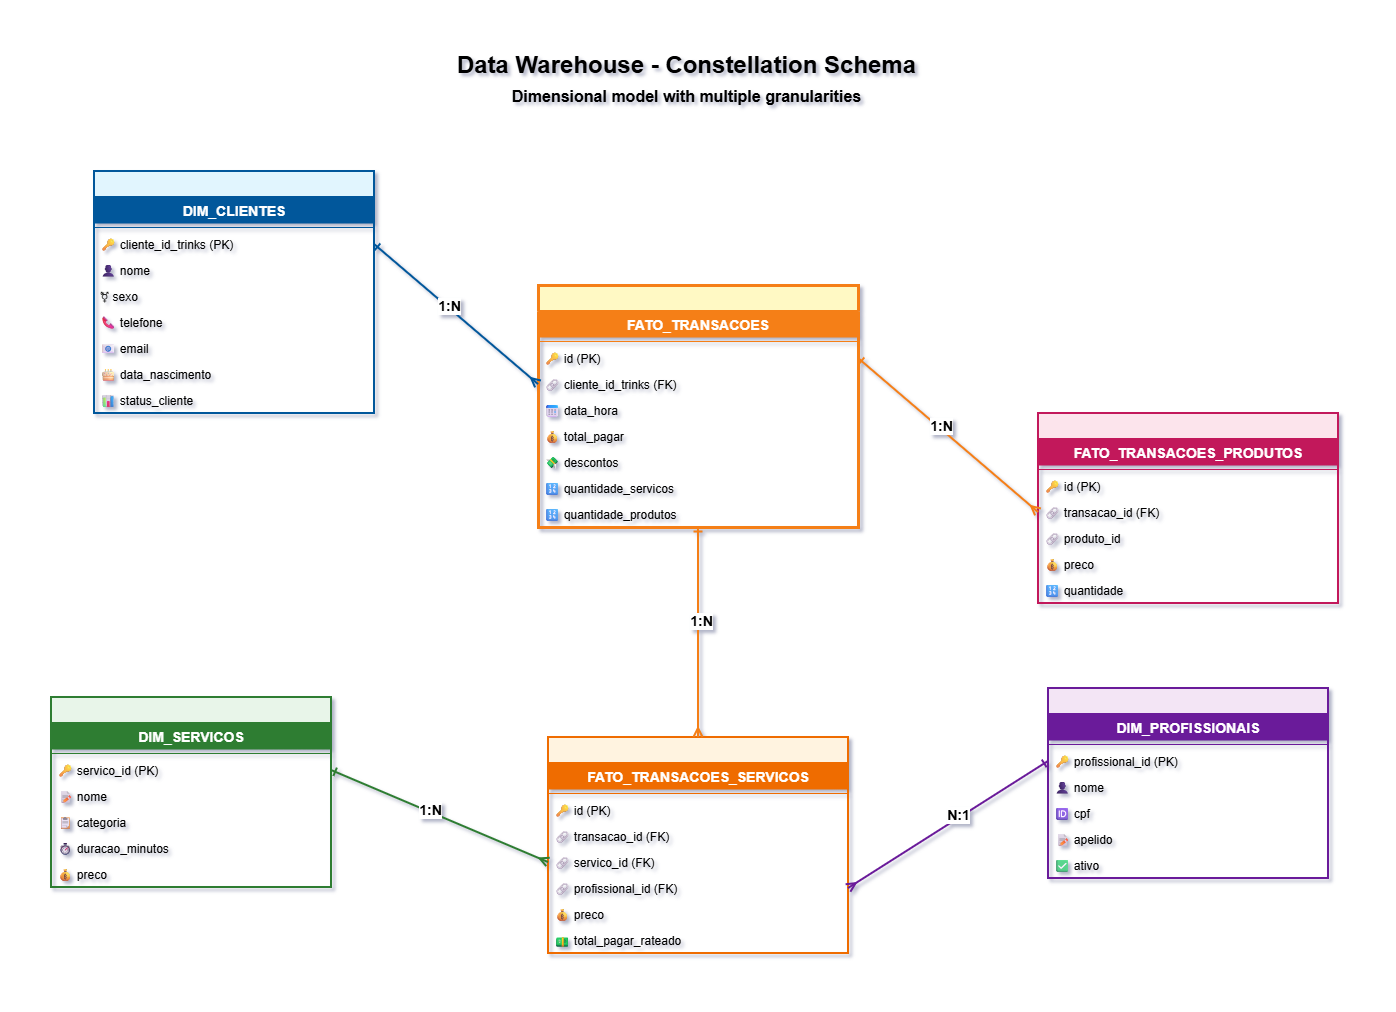

The diagram above was exported from draw.io. Its source (the exported page's mxGraphModel, read from the mxfile embedded in the PNG):
<mxGraphModel dx="1097" dy="555" grid="0" gridSize="10" guides="1" tooltips="1" connect="1" arrows="1" fold="1" page="1" pageScale="1" pageWidth="1600" pageHeight="1000" background="none" math="0" shadow="1">
  <root>
    <mxCell id="0" />
    <mxCell id="1" parent="0" />
    <mxCell id="title" parent="1" style="text;html=1;strokeColor=none;fillColor=none;align=center;verticalAlign=middle;whiteSpace=wrap;rounded=0;fontSize=24;fontStyle=1" value="&lt;div&gt;Data Warehouse - Constellation Schema&lt;/div&gt;&lt;div&gt;&lt;font style=&quot;font-size: 16px;&quot;&gt;Dimensional model with multiple granularities&lt;/font&gt;&lt;/div&gt;" vertex="1">
      <mxGeometry height="40" width="533" x="534" y="24" as="geometry" />
    </mxCell>
    <mxCell id="dim_clientes" parent="1" style="swimlane;fontStyle=1;align=center;verticalAlign=top;childLayout=stackLayout;horizontal=1;startSize=26;horizontalStack=0;resizeParent=1;resizeParentMax=0;resizeLast=0;collapsible=1;marginBottom=0;fillColor=#E1F5FE;strokeColor=#01579B;strokeWidth=2;" value="" vertex="1">
      <mxGeometry height="242" width="280" x="208" y="136" as="geometry" />
    </mxCell>
    <mxCell id="dim_clientes_title" parent="dim_clientes" style="text;strokeColor=none;fillColor=#01579B;align=center;verticalAlign=middle;spacingLeft=4;spacingRight=4;overflow=hidden;rotatable=0;points=[[0,0.5],[1,0.5]];portConstraint=eastwest;fontSize=14;fontStyle=1;fontColor=#FFFFFF;" value="DIM_CLIENTES" vertex="1">
      <mxGeometry height="26" width="280" y="26" as="geometry" />
    </mxCell>
    <mxCell id="dim_clientes_line" parent="dim_clientes" style="line;strokeWidth=1;fillColor=none;align=left;verticalAlign=middle;spacingTop=-1;spacingLeft=3;spacingRight=3;rotatable=0;labelPosition=right;points=[];portConstraint=eastwest;strokeColor=#01579B;" value="" vertex="1">
      <mxGeometry height="8" width="280" y="52" as="geometry" />
    </mxCell>
    <mxCell id="dim_clientes_f1" parent="dim_clientes" style="text;strokeColor=none;fillColor=none;align=left;verticalAlign=top;spacingLeft=4;spacingRight=4;overflow=hidden;rotatable=0;points=[[0,0.5],[1,0.5]];portConstraint=eastwest;fontSize=12;" value="🔑 cliente_id_trinks (PK)" vertex="1">
      <mxGeometry height="26" width="280" y="60" as="geometry" />
    </mxCell>
    <mxCell id="dim_clientes_f2" parent="dim_clientes" style="text;strokeColor=none;fillColor=none;align=left;verticalAlign=top;spacingLeft=4;spacingRight=4;overflow=hidden;rotatable=0;points=[[0,0.5],[1,0.5]];portConstraint=eastwest;fontSize=12;" value="👤 nome" vertex="1">
      <mxGeometry height="26" width="280" y="86" as="geometry" />
    </mxCell>
    <mxCell id="dim_clientes_f3" parent="dim_clientes" style="text;strokeColor=none;fillColor=none;align=left;verticalAlign=top;spacingLeft=4;spacingRight=4;overflow=hidden;rotatable=0;points=[[0,0.5],[1,0.5]];portConstraint=eastwest;fontSize=12;" value="⚧ sexo" vertex="1">
      <mxGeometry height="26" width="280" y="112" as="geometry" />
    </mxCell>
    <mxCell id="dim_clientes_f4" parent="dim_clientes" style="text;strokeColor=none;fillColor=none;align=left;verticalAlign=top;spacingLeft=4;spacingRight=4;overflow=hidden;rotatable=0;points=[[0,0.5],[1,0.5]];portConstraint=eastwest;fontSize=12;" value="📞 telefone" vertex="1">
      <mxGeometry height="26" width="280" y="138" as="geometry" />
    </mxCell>
    <mxCell id="dim_clientes_f5" parent="dim_clientes" style="text;strokeColor=none;fillColor=none;align=left;verticalAlign=top;spacingLeft=4;spacingRight=4;overflow=hidden;rotatable=0;points=[[0,0.5],[1,0.5]];portConstraint=eastwest;fontSize=12;" value="📧 email" vertex="1">
      <mxGeometry height="26" width="280" y="164" as="geometry" />
    </mxCell>
    <mxCell id="dim_clientes_f6" parent="dim_clientes" style="text;strokeColor=none;fillColor=none;align=left;verticalAlign=top;spacingLeft=4;spacingRight=4;overflow=hidden;rotatable=0;points=[[0,0.5],[1,0.5]];portConstraint=eastwest;fontSize=12;" value="🎂 data_nascimento" vertex="1">
      <mxGeometry height="26" width="280" y="190" as="geometry" />
    </mxCell>
    <mxCell id="dim_clientes_f7" parent="dim_clientes" style="text;strokeColor=none;fillColor=none;align=left;verticalAlign=top;spacingLeft=4;spacingRight=4;overflow=hidden;rotatable=0;points=[[0,0.5],[1,0.5]];portConstraint=eastwest;fontSize=12;" value="📊 status_cliente" vertex="1">
      <mxGeometry height="26" width="280" y="216" as="geometry" />
    </mxCell>
    <mxCell id="dim_profissionais" parent="1" style="swimlane;fontStyle=1;align=center;verticalAlign=top;childLayout=stackLayout;horizontal=1;startSize=26;horizontalStack=0;resizeParent=1;resizeParentMax=0;resizeLast=0;collapsible=1;marginBottom=0;fillColor=#F3E5F5;strokeColor=#6A1B9A;strokeWidth=2;" value="" vertex="1">
      <mxGeometry height="190" width="280" x="1162" y="652.9999999999999" as="geometry" />
    </mxCell>
    <mxCell id="dim_profissionais_title" parent="dim_profissionais" style="text;strokeColor=none;fillColor=#6A1B9A;align=center;verticalAlign=middle;spacingLeft=4;spacingRight=4;overflow=hidden;rotatable=0;points=[[0,0.5],[1,0.5]];portConstraint=eastwest;fontSize=14;fontStyle=1;fontColor=#FFFFFF;" value="DIM_PROFISSIONAIS" vertex="1">
      <mxGeometry height="26" width="280" y="26" as="geometry" />
    </mxCell>
    <mxCell id="dim_profissionais_line" parent="dim_profissionais" style="line;strokeWidth=1;fillColor=none;align=left;verticalAlign=middle;spacingTop=-1;spacingLeft=3;spacingRight=3;rotatable=0;labelPosition=right;points=[];portConstraint=eastwest;strokeColor=#6A1B9A;" value="" vertex="1">
      <mxGeometry height="8" width="280" y="52" as="geometry" />
    </mxCell>
    <mxCell id="dim_profissionais_f1" parent="dim_profissionais" style="text;strokeColor=none;fillColor=none;align=left;verticalAlign=top;spacingLeft=4;spacingRight=4;overflow=hidden;rotatable=0;points=[[0,0.5],[1,0.5]];portConstraint=eastwest;fontSize=12;" value="🔑 profissional_id (PK)" vertex="1">
      <mxGeometry height="26" width="280" y="60" as="geometry" />
    </mxCell>
    <mxCell id="dim_profissionais_f2" parent="dim_profissionais" style="text;strokeColor=none;fillColor=none;align=left;verticalAlign=top;spacingLeft=4;spacingRight=4;overflow=hidden;rotatable=0;points=[[0,0.5],[1,0.5]];portConstraint=eastwest;fontSize=12;" value="👤 nome" vertex="1">
      <mxGeometry height="26" width="280" y="86" as="geometry" />
    </mxCell>
    <mxCell id="dim_profissionais_f3" parent="dim_profissionais" style="text;strokeColor=none;fillColor=none;align=left;verticalAlign=top;spacingLeft=4;spacingRight=4;overflow=hidden;rotatable=0;points=[[0,0.5],[1,0.5]];portConstraint=eastwest;fontSize=12;" value="🆔 cpf" vertex="1">
      <mxGeometry height="26" width="280" y="112" as="geometry" />
    </mxCell>
    <mxCell id="dim_profissionais_f4" parent="dim_profissionais" style="text;strokeColor=none;fillColor=none;align=left;verticalAlign=top;spacingLeft=4;spacingRight=4;overflow=hidden;rotatable=0;points=[[0,0.5],[1,0.5]];portConstraint=eastwest;fontSize=12;" value="📝 apelido" vertex="1">
      <mxGeometry height="26" width="280" y="138" as="geometry" />
    </mxCell>
    <mxCell id="dim_profissionais_f5" parent="dim_profissionais" style="text;strokeColor=none;fillColor=none;align=left;verticalAlign=top;spacingLeft=4;spacingRight=4;overflow=hidden;rotatable=0;points=[[0,0.5],[1,0.5]];portConstraint=eastwest;fontSize=12;" value="✅ ativo" vertex="1">
      <mxGeometry height="26" width="280" y="164" as="geometry" />
    </mxCell>
    <mxCell id="dim_servicos" parent="1" style="swimlane;fontStyle=1;align=center;verticalAlign=top;childLayout=stackLayout;horizontal=1;startSize=26;horizontalStack=0;resizeParent=1;resizeParentMax=0;resizeLast=0;collapsible=1;marginBottom=0;fillColor=#E8F5E9;strokeColor=#2E7D32;strokeWidth=2;" value="" vertex="1">
      <mxGeometry height="190" width="280" x="165" y="662" as="geometry" />
    </mxCell>
    <mxCell id="dim_servicos_title" parent="dim_servicos" style="text;strokeColor=none;fillColor=#2E7D32;align=center;verticalAlign=middle;spacingLeft=4;spacingRight=4;overflow=hidden;rotatable=0;points=[[0,0.5],[1,0.5]];portConstraint=eastwest;fontSize=14;fontStyle=1;fontColor=#FFFFFF;" value="DIM_SERVICOS" vertex="1">
      <mxGeometry height="26" width="280" y="26" as="geometry" />
    </mxCell>
    <mxCell id="dim_servicos_line" parent="dim_servicos" style="line;strokeWidth=1;fillColor=none;align=left;verticalAlign=middle;spacingTop=-1;spacingLeft=3;spacingRight=3;rotatable=0;labelPosition=right;points=[];portConstraint=eastwest;strokeColor=#2E7D32;" value="" vertex="1">
      <mxGeometry height="8" width="280" y="52" as="geometry" />
    </mxCell>
    <mxCell id="dim_servicos_f1" parent="dim_servicos" style="text;strokeColor=none;fillColor=none;align=left;verticalAlign=top;spacingLeft=4;spacingRight=4;overflow=hidden;rotatable=0;points=[[0,0.5],[1,0.5]];portConstraint=eastwest;fontSize=12;" value="🔑 servico_id (PK)" vertex="1">
      <mxGeometry height="26" width="280" y="60" as="geometry" />
    </mxCell>
    <mxCell id="dim_servicos_f2" parent="dim_servicos" style="text;strokeColor=none;fillColor=none;align=left;verticalAlign=top;spacingLeft=4;spacingRight=4;overflow=hidden;rotatable=0;points=[[0,0.5],[1,0.5]];portConstraint=eastwest;fontSize=12;" value="📝 nome" vertex="1">
      <mxGeometry height="26" width="280" y="86" as="geometry" />
    </mxCell>
    <mxCell id="dim_servicos_f3" parent="dim_servicos" style="text;strokeColor=none;fillColor=none;align=left;verticalAlign=top;spacingLeft=4;spacingRight=4;overflow=hidden;rotatable=0;points=[[0,0.5],[1,0.5]];portConstraint=eastwest;fontSize=12;" value="📋 categoria" vertex="1">
      <mxGeometry height="26" width="280" y="112" as="geometry" />
    </mxCell>
    <mxCell id="dim_servicos_f4" parent="dim_servicos" style="text;strokeColor=none;fillColor=none;align=left;verticalAlign=top;spacingLeft=4;spacingRight=4;overflow=hidden;rotatable=0;points=[[0,0.5],[1,0.5]];portConstraint=eastwest;fontSize=12;" value="⏱ duracao_minutos" vertex="1">
      <mxGeometry height="26" width="280" y="138" as="geometry" />
    </mxCell>
    <mxCell id="dim_servicos_f5" parent="dim_servicos" style="text;strokeColor=none;fillColor=none;align=left;verticalAlign=top;spacingLeft=4;spacingRight=4;overflow=hidden;rotatable=0;points=[[0,0.5],[1,0.5]];portConstraint=eastwest;fontSize=12;" value="💰 preco" vertex="1">
      <mxGeometry height="26" width="280" y="164" as="geometry" />
    </mxCell>
    <mxCell id="fato_transacoes" parent="1" style="swimlane;fontStyle=1;align=center;verticalAlign=top;childLayout=stackLayout;horizontal=1;startSize=26;horizontalStack=0;resizeParent=1;resizeParentMax=0;resizeLast=0;collapsible=1;marginBottom=0;fillColor=#FFF9C4;strokeColor=#F57F17;strokeWidth=3;" value="" vertex="1">
      <mxGeometry height="242" width="320" x="652" y="250" as="geometry" />
    </mxCell>
    <mxCell id="fato_transacoes_title" parent="fato_transacoes" style="text;strokeColor=none;fillColor=#F57F17;align=center;verticalAlign=middle;spacingLeft=4;spacingRight=4;overflow=hidden;rotatable=0;points=[[0,0.5],[1,0.5]];portConstraint=eastwest;fontSize=14;fontStyle=1;fontColor=#FFFFFF;" value="FATO_TRANSACOES" vertex="1">
      <mxGeometry height="26" width="320" y="26" as="geometry" />
    </mxCell>
    <mxCell id="fato_transacoes_line" parent="fato_transacoes" style="line;strokeWidth=1;fillColor=none;align=left;verticalAlign=middle;spacingTop=-1;spacingLeft=3;spacingRight=3;rotatable=0;labelPosition=right;points=[];portConstraint=eastwest;strokeColor=#F57F17;" value="" vertex="1">
      <mxGeometry height="8" width="320" y="52" as="geometry" />
    </mxCell>
    <mxCell id="fato_transacoes_f1" parent="fato_transacoes" style="text;strokeColor=none;fillColor=none;align=left;verticalAlign=top;spacingLeft=4;spacingRight=4;overflow=hidden;rotatable=0;points=[[0,0.5],[1,0.5]];portConstraint=eastwest;fontSize=12;" value="🔑 id (PK)" vertex="1">
      <mxGeometry height="26" width="320" y="60" as="geometry" />
    </mxCell>
    <mxCell id="fato_transacoes_f2" parent="fato_transacoes" style="text;strokeColor=none;fillColor=none;align=left;verticalAlign=top;spacingLeft=4;spacingRight=4;overflow=hidden;rotatable=0;points=[[0,0.5],[1,0.5]];portConstraint=eastwest;fontSize=12;" value="🔗 cliente_id_trinks (FK)" vertex="1">
      <mxGeometry height="26" width="320" y="86" as="geometry" />
    </mxCell>
    <mxCell id="fato_transacoes_f3" parent="fato_transacoes" style="text;strokeColor=none;fillColor=none;align=left;verticalAlign=top;spacingLeft=4;spacingRight=4;overflow=hidden;rotatable=0;points=[[0,0.5],[1,0.5]];portConstraint=eastwest;fontSize=12;" value="📅 data_hora" vertex="1">
      <mxGeometry height="26" width="320" y="112" as="geometry" />
    </mxCell>
    <mxCell id="fato_transacoes_f4" parent="fato_transacoes" style="text;strokeColor=none;fillColor=none;align=left;verticalAlign=top;spacingLeft=4;spacingRight=4;overflow=hidden;rotatable=0;points=[[0,0.5],[1,0.5]];portConstraint=eastwest;fontSize=12;" value="💰 total_pagar" vertex="1">
      <mxGeometry height="26" width="320" y="138" as="geometry" />
    </mxCell>
    <mxCell id="fato_transacoes_f5" parent="fato_transacoes" style="text;strokeColor=none;fillColor=none;align=left;verticalAlign=top;spacingLeft=4;spacingRight=4;overflow=hidden;rotatable=0;points=[[0,0.5],[1,0.5]];portConstraint=eastwest;fontSize=12;" value="💸 descontos" vertex="1">
      <mxGeometry height="26" width="320" y="164" as="geometry" />
    </mxCell>
    <mxCell id="fato_transacoes_f6" parent="fato_transacoes" style="text;strokeColor=none;fillColor=none;align=left;verticalAlign=top;spacingLeft=4;spacingRight=4;overflow=hidden;rotatable=0;points=[[0,0.5],[1,0.5]];portConstraint=eastwest;fontSize=12;" value="🔢 quantidade_servicos" vertex="1">
      <mxGeometry height="26" width="320" y="190" as="geometry" />
    </mxCell>
    <mxCell id="fato_transacoes_f7" parent="fato_transacoes" style="text;strokeColor=none;fillColor=none;align=left;verticalAlign=top;spacingLeft=4;spacingRight=4;overflow=hidden;rotatable=0;points=[[0,0.5],[1,0.5]];portConstraint=eastwest;fontSize=12;" value="🔢 quantidade_produtos" vertex="1">
      <mxGeometry height="26" width="320" y="216" as="geometry" />
    </mxCell>
    <mxCell id="fato_servicos" parent="1" style="swimlane;fontStyle=1;align=center;verticalAlign=top;childLayout=stackLayout;horizontal=1;startSize=26;horizontalStack=0;resizeParent=1;resizeParentMax=0;resizeLast=0;collapsible=1;marginBottom=0;fillColor=#FFF3E0;strokeColor=#EF6C00;strokeWidth=2;" value="" vertex="1">
      <mxGeometry height="216" width="300" x="662" y="702" as="geometry" />
    </mxCell>
    <mxCell id="fato_servicos_title" parent="fato_servicos" style="text;strokeColor=none;fillColor=#EF6C00;align=center;verticalAlign=middle;spacingLeft=4;spacingRight=4;overflow=hidden;rotatable=0;points=[[0,0.5],[1,0.5]];portConstraint=eastwest;fontSize=14;fontStyle=1;fontColor=#FFFFFF;" value="FATO_TRANSACOES_SERVICOS" vertex="1">
      <mxGeometry height="26" width="300" y="26" as="geometry" />
    </mxCell>
    <mxCell id="fato_servicos_line" parent="fato_servicos" style="line;strokeWidth=1;fillColor=none;align=left;verticalAlign=middle;spacingTop=-1;spacingLeft=3;spacingRight=3;rotatable=0;labelPosition=right;points=[];portConstraint=eastwest;strokeColor=#EF6C00;" value="" vertex="1">
      <mxGeometry height="8" width="300" y="52" as="geometry" />
    </mxCell>
    <mxCell id="fato_servicos_f1" parent="fato_servicos" style="text;strokeColor=none;fillColor=none;align=left;verticalAlign=top;spacingLeft=4;spacingRight=4;overflow=hidden;rotatable=0;points=[[0,0.5],[1,0.5]];portConstraint=eastwest;fontSize=12;" value="🔑 id (PK)" vertex="1">
      <mxGeometry height="26" width="300" y="60" as="geometry" />
    </mxCell>
    <mxCell id="fato_servicos_f2" parent="fato_servicos" style="text;strokeColor=none;fillColor=none;align=left;verticalAlign=top;spacingLeft=4;spacingRight=4;overflow=hidden;rotatable=0;points=[[0,0.5],[1,0.5]];portConstraint=eastwest;fontSize=12;" value="🔗 transacao_id (FK)" vertex="1">
      <mxGeometry height="26" width="300" y="86" as="geometry" />
    </mxCell>
    <mxCell id="fato_servicos_f3" parent="fato_servicos" style="text;strokeColor=none;fillColor=none;align=left;verticalAlign=top;spacingLeft=4;spacingRight=4;overflow=hidden;rotatable=0;points=[[0,0.5],[1,0.5]];portConstraint=eastwest;fontSize=12;" value="🔗 servico_id (FK)" vertex="1">
      <mxGeometry height="26" width="300" y="112" as="geometry" />
    </mxCell>
    <mxCell id="fato_servicos_f4" parent="fato_servicos" style="text;strokeColor=none;fillColor=none;align=left;verticalAlign=top;spacingLeft=4;spacingRight=4;overflow=hidden;rotatable=0;points=[[0,0.5],[1,0.5]];portConstraint=eastwest;fontSize=12;" value="🔗 profissional_id (FK)" vertex="1">
      <mxGeometry height="26" width="300" y="138" as="geometry" />
    </mxCell>
    <mxCell id="fato_servicos_f5" parent="fato_servicos" style="text;strokeColor=none;fillColor=none;align=left;verticalAlign=top;spacingLeft=4;spacingRight=4;overflow=hidden;rotatable=0;points=[[0,0.5],[1,0.5]];portConstraint=eastwest;fontSize=12;" value="💰 preco" vertex="1">
      <mxGeometry height="26" width="300" y="164" as="geometry" />
    </mxCell>
    <mxCell id="fato_servicos_f6" parent="fato_servicos" style="text;strokeColor=none;fillColor=none;align=left;verticalAlign=top;spacingLeft=4;spacingRight=4;overflow=hidden;rotatable=0;points=[[0,0.5],[1,0.5]];portConstraint=eastwest;fontSize=12;" value="💵 total_pagar_rateado" vertex="1">
      <mxGeometry height="26" width="300" y="190" as="geometry" />
    </mxCell>
    <mxCell id="fato_produtos" parent="1" style="swimlane;fontStyle=1;align=center;verticalAlign=top;childLayout=stackLayout;horizontal=1;startSize=26;horizontalStack=0;resizeParent=1;resizeParentMax=0;resizeLast=0;collapsible=1;marginBottom=0;fillColor=#FCE4EC;strokeColor=#C2185B;strokeWidth=2;" value="" vertex="1">
      <mxGeometry height="190" width="300" x="1152" y="378" as="geometry" />
    </mxCell>
    <mxCell id="fato_produtos_title" parent="fato_produtos" style="text;strokeColor=none;fillColor=#C2185B;align=center;verticalAlign=middle;spacingLeft=4;spacingRight=4;overflow=hidden;rotatable=0;points=[[0,0.5],[1,0.5]];portConstraint=eastwest;fontSize=14;fontStyle=1;fontColor=#FFFFFF;" value="FATO_TRANSACOES_PRODUTOS" vertex="1">
      <mxGeometry height="26" width="300" y="26" as="geometry" />
    </mxCell>
    <mxCell id="fato_produtos_line" parent="fato_produtos" style="line;strokeWidth=1;fillColor=none;align=left;verticalAlign=middle;spacingTop=-1;spacingLeft=3;spacingRight=3;rotatable=0;labelPosition=right;points=[];portConstraint=eastwest;strokeColor=#C2185B;" value="" vertex="1">
      <mxGeometry height="8" width="300" y="52" as="geometry" />
    </mxCell>
    <mxCell id="fato_produtos_f1" parent="fato_produtos" style="text;strokeColor=none;fillColor=none;align=left;verticalAlign=top;spacingLeft=4;spacingRight=4;overflow=hidden;rotatable=0;points=[[0,0.5],[1,0.5]];portConstraint=eastwest;fontSize=12;" value="🔑 id (PK)" vertex="1">
      <mxGeometry height="26" width="300" y="60" as="geometry" />
    </mxCell>
    <mxCell id="fato_produtos_f2" parent="fato_produtos" style="text;strokeColor=none;fillColor=none;align=left;verticalAlign=top;spacingLeft=4;spacingRight=4;overflow=hidden;rotatable=0;points=[[0,0.5],[1,0.5]];portConstraint=eastwest;fontSize=12;" value="🔗 transacao_id (FK)" vertex="1">
      <mxGeometry height="26" width="300" y="86" as="geometry" />
    </mxCell>
    <mxCell id="fato_produtos_f3" parent="fato_produtos" style="text;strokeColor=none;fillColor=none;align=left;verticalAlign=top;spacingLeft=4;spacingRight=4;overflow=hidden;rotatable=0;points=[[0,0.5],[1,0.5]];portConstraint=eastwest;fontSize=12;" value="🔗 produto_id" vertex="1">
      <mxGeometry height="26" width="300" y="112" as="geometry" />
    </mxCell>
    <mxCell id="fato_produtos_f4" parent="fato_produtos" style="text;strokeColor=none;fillColor=none;align=left;verticalAlign=top;spacingLeft=4;spacingRight=4;overflow=hidden;rotatable=0;points=[[0,0.5],[1,0.5]];portConstraint=eastwest;fontSize=12;" value="💰 preco" vertex="1">
      <mxGeometry height="26" width="300" y="138" as="geometry" />
    </mxCell>
    <mxCell id="fato_produtos_f5" parent="fato_produtos" style="text;strokeColor=none;fillColor=none;align=left;verticalAlign=top;spacingLeft=4;spacingRight=4;overflow=hidden;rotatable=0;points=[[0,0.5],[1,0.5]];portConstraint=eastwest;fontSize=12;" value="🔢 quantidade" vertex="1">
      <mxGeometry height="26" width="300" y="164" as="geometry" />
    </mxCell>
    <mxCell id="rel1" edge="1" parent="1" source="dim_clientes_f1" style="rounded=0;orthogonalLoop=1;jettySize=auto;html=1;strokeWidth=2;strokeColor=#01579B;endArrow=ERmany;endFill=0;startArrow=ERone;startFill=0;exitX=1;exitY=0.5;exitDx=0;exitDy=0;entryX=0;entryY=0.5;entryDx=0;entryDy=0;" target="fato_transacoes_f2" value="">
      <mxGeometry relative="1" as="geometry" />
    </mxCell>
    <mxCell id="rel1_label" connectable="0" parent="rel1" style="edgeLabel;html=1;align=center;verticalAlign=middle;resizable=0;points=[];fontSize=14;fontStyle=1;backgroundColor=#FFFFFF;" value="1:N" vertex="1">
      <mxGeometry relative="1" x="-0.1" y="2" as="geometry">
        <mxPoint as="offset" />
      </mxGeometry>
    </mxCell>
    <mxCell id="rel2" edge="1" parent="1" source="fato_transacoes" style="rounded=0;orthogonalLoop=1;jettySize=auto;html=1;strokeWidth=2;strokeColor=#F57F17;endArrow=ERmany;endFill=0;startArrow=ERone;startFill=0;" target="fato_servicos" value="">
      <mxGeometry relative="1" as="geometry" />
    </mxCell>
    <mxCell id="rel2_label" connectable="0" parent="rel2" style="edgeLabel;html=1;align=center;verticalAlign=middle;resizable=0;points=[];fontSize=14;fontStyle=1;backgroundColor=#FFFFFF;" value="1:N" vertex="1">
      <mxGeometry relative="1" x="-0.1" y="2" as="geometry">
        <mxPoint y="-1" as="offset" />
      </mxGeometry>
    </mxCell>
    <mxCell id="rel3" edge="1" parent="1" source="fato_transacoes_f1" style="rounded=0;orthogonalLoop=1;jettySize=auto;html=1;strokeWidth=2;strokeColor=#F57F17;endArrow=ERmany;endFill=0;startArrow=ERone;startFill=0;exitX=1;exitY=0.5;exitDx=0;exitDy=0;entryX=0;entryY=0.5;entryDx=0;entryDy=0;" target="fato_produtos_f2" value="">
      <mxGeometry relative="1" as="geometry" />
    </mxCell>
    <mxCell id="rel3_label" connectable="0" parent="rel3" style="edgeLabel;html=1;align=center;verticalAlign=middle;resizable=0;points=[];fontSize=14;fontStyle=1;backgroundColor=#FFFFFF;" value="1:N" vertex="1">
      <mxGeometry relative="1" x="-0.1" y="2" as="geometry">
        <mxPoint as="offset" />
      </mxGeometry>
    </mxCell>
    <mxCell id="rel4" edge="1" parent="1" source="dim_servicos_f1" style="rounded=0;orthogonalLoop=1;jettySize=auto;html=1;strokeWidth=2;strokeColor=#2E7D32;endArrow=ERmany;endFill=0;startArrow=ERone;startFill=0;entryX=0;entryY=0.5;entryDx=0;entryDy=0;exitX=1;exitY=0.5;exitDx=0;exitDy=0;" target="fato_servicos_f3" value="">
      <mxGeometry relative="1" as="geometry" />
    </mxCell>
    <mxCell id="rel4_label" connectable="0" parent="rel4" style="edgeLabel;html=1;align=center;verticalAlign=middle;resizable=0;points=[];fontSize=14;fontStyle=1;backgroundColor=#FFFFFF;" value="1:N" vertex="1">
      <mxGeometry relative="1" x="-0.1" y="2" as="geometry">
        <mxPoint as="offset" />
      </mxGeometry>
    </mxCell>
    <mxCell id="rel5" edge="1" parent="1" source="dim_profissionais_f1" style="rounded=0;orthogonalLoop=1;jettySize=auto;html=1;strokeWidth=2;strokeColor=#6A1B9A;endArrow=ERmany;endFill=0;startArrow=ERone;startFill=0;entryX=1;entryY=0.5;entryDx=0;entryDy=0;exitX=0;exitY=0.5;exitDx=0;exitDy=0;" target="fato_servicos_f4" value="">
      <mxGeometry relative="1" as="geometry" />
    </mxCell>
    <mxCell id="rel5_label" connectable="0" parent="rel5" style="edgeLabel;html=1;align=center;verticalAlign=middle;resizable=0;points=[];fontSize=14;fontStyle=1;backgroundColor=#FFFFFF;" value="N:1" vertex="1">
      <mxGeometry relative="1" x="-0.1" y="2" as="geometry">
        <mxPoint x="-2" y="-5" as="offset" />
      </mxGeometry>
    </mxCell>
  </root>
</mxGraphModel>